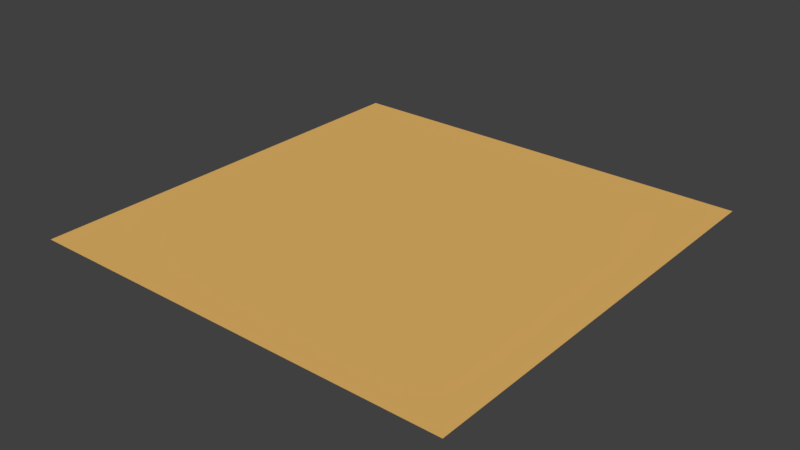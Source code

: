 # Source: FloorOfTheWorld.blend  (saved by Blender 2.79.0; exported with 4.5.12 LTS)
import bpy
from mathutils import Matrix  # noqa: F401  (used for matrix-valued properties, if any)

bpy.ops.wm.read_factory_settings(use_empty=True)
scene = bpy.context.scene
scene.name = 'Scene'

# ---- collections
col_collection_1 = bpy.data.collections.new('Collection 1'); scene.collection.children.link(col_collection_1)

# ---- materials (node trees are filled in below, after node groups)
mat_material_001 = bpy.data.materials.new('Material.001')
mat_material_001.alpha_threshold = 0.0
mat_material_001.use_transparent_shadow = False
mat_material_001.diffuse_color = (0.8, 0.4708, 0.1371, 1.0)
mat_material_001.roughness = 0.5

# ---- material node trees

# ---- world
world_world = bpy.data.worlds.new('World'); scene.world = world_world
world_world.color = (0.05088, 0.05088, 0.05088)
world_world.use_sun_shadow = False
world_world.sun_shadow_jitter_overblur = 0.0
world_world.cycles.sampling_method = 'MANUAL'

# ---- meshes
me_flooroftheworld = bpy.data.meshes.new('FloorOfTheWorld')
me_flooroftheworld.from_pydata([(-1.0, -1.0, 0.0), (1.0, -1.0, 0.0), (-1.0, 1.0, 0.0), (1.0, 1.0, 0.0)], [], [(0, 1, 3, 2)])
me_flooroftheworld.materials.append(mat_material_001)
me_flooroftheworld.use_remesh_preserve_volume = False
me_flooroftheworld.use_remesh_preserve_attributes = False
me_flooroftheworld.use_mirror_vertex_groups = False
me_flooroftheworld.update()

# ---- objects
ob_flooroftheworld = bpy.data.objects.new('FloorOfTheWorld', me_flooroftheworld)

# ---- transforms, parenting, visibility, modifiers, constraints
ob_flooroftheworld.location = (-2.436, 0.06043, -14.46)
ob_flooroftheworld.scale = (82.03, 82.03, 82.03)
ob_flooroftheworld.lineart.crease_threshold = 0.0

# ---- collection membership
col_collection_1.objects.link(ob_flooroftheworld)

# ---- scene / render settings (as saved in the file)
scene.frame_start = 1; scene.frame_end = 250; scene.frame_set(1)
scene.render.engine = 'BLENDER_EEVEE_NEXT'
scene.render.resolution_percentage = 50
scene.render.dither_intensity = 0.0
scene.cycles.use_denoising = False
scene.cycles.samples = 128
scene.cycles.sampling_pattern = 'TABULATED_SOBOL'
scene.cycles.light_sampling_threshold = 0.0
scene.cycles.use_adaptive_sampling = False
scene.cycles.use_light_tree = False
scene.cycles.blur_glossy = 0.0
scene.cycles.sample_clamp_indirect = 0.0
scene.view_settings.view_transform = 'Standard'
bpy.context.view_layer.update()

# ---- added for rendering (the .blend has no active camera and no usable light): camera, sun
cam_auto = bpy.data.cameras.new('AutoCamera')
cam_auto.lens = 50.0
cam_auto.sensor_width = 36.0
cam_auto.clip_end = 3767.56
ob_auto_camera = bpy.data.objects.new('AutoCamera', cam_auto)
scene.collection.objects.link(ob_auto_camera)
ob_auto_camera.location = (212.241, -257.551, 157.279)
ob_auto_camera.rotation_euler = (1.09748, -7.21219e-08, 0.694738)
scene.camera = ob_auto_camera
light_auto_sun = bpy.data.lights.new('AutoSun', 'SUN')
light_auto_sun.energy = 3.0
light_auto_sun.angle = 0.0523599
ob_auto_sun = bpy.data.objects.new('AutoSun', light_auto_sun)
scene.collection.objects.link(ob_auto_sun)
ob_auto_sun.rotation_euler = (0.872665, 0.174533, 0.523599)
bpy.context.view_layer.update()
